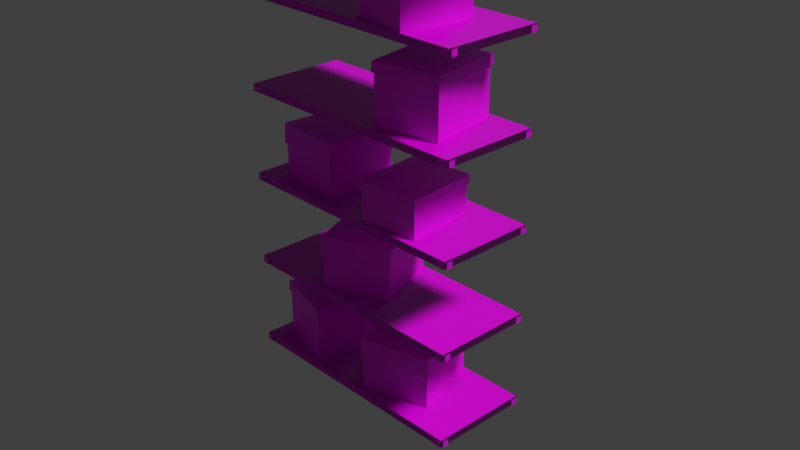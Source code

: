 # Source: garage_rack.blend  (saved by Blender 3.6.14; exported with 4.5.12 LTS)
import bpy
from mathutils import Matrix  # noqa: F401  (used for matrix-valued properties, if any)

bpy.ops.wm.read_factory_settings(use_empty=True)
scene = bpy.context.scene
scene.name = 'Scene'

# ---- collections
col_garage_rack_40x100 = bpy.data.collections.new('Garage_rack_40x100'); scene.collection.children.link(col_garage_rack_40x100)
col_cam___light = bpy.data.collections.new('Cam & Light'); scene.collection.children.link(col_cam___light)

# ---- images (referenced by path relative to the original .blend; pixels are not part of the script)
import os
ASSET_DIR = os.environ.get("B2B_ASSET_DIR", "")  # directory of the original .blend (textures are referenced by path, not embedded)
HERE = os.path.dirname(os.path.abspath(__file__))  # packed textures are extracted next to this script under _unpacked/

def load_image(name, relpath, width, height, colorspace="sRGB"):
    """Load a texture the original file referenced (path relative to the .blend, or extracted next to this script)."""
    p = next((c for c in (os.path.join(HERE, relpath), os.path.join(ASSET_DIR, relpath)) if relpath and os.path.exists(c)), "")
    if p:
        img = bpy.data.images.load(p, check_existing=True)
        img.name = name
    else:  # same state as the original file: an image datablock whose file is absent (Cycles renders it pink)
        img = bpy.data.images.new(name, width, height)
        img.source = "FILE"
        img.filepath = "//" + (relpath or name)
    img.colorspace_settings.name = colorspace
    return img
img_rack_paint_n_png = load_image('rack_paint_n.png', 'tex/rack_paint_n.png', 1024, 1024, 'sRGB')
img_rack_paint_png = load_image('rack_paint.png', 'tex/rack_paint.png', 1024, 1024, 'sRGB')
img_bolt_png = load_image('bolt.png', 'tex/bolt.png', 1024, 1024, 'sRGB')
img_bar_n_png = load_image('bar_n.png', 'tex/bar_n.png', 1024, 1024, 'sRGB')
img_bar_png = load_image('bar.png', 'tex/bar.png', 1024, 1024, 'Linear CIE-XYZ D65')
img_box_paper_a_png = load_image('box_paper_A.png', 'tex/box_paper_A.png', 1024, 1024, 'sRGB')
img_box_paper_b_png = load_image('box_paper_B.png', 'tex/box_paper_B.png', 1024, 1024, 'sRGB')
img_box_paper_c_png = load_image('box_paper_C.png', 'tex/box_paper_C.png', 1024, 1024, 'sRGB')

# ---- materials (node trees are filled in below, after node groups)
mat_rack_paint = bpy.data.materials.new('rack_paint')
mat_bolt = bpy.data.materials.new('bolt')
mat_bar = bpy.data.materials.new('bar')
mat_box_a = bpy.data.materials.new('box.A')
mat_box_b = bpy.data.materials.new('box.B')
mat_box_c = bpy.data.materials.new('box.C')

# ---- node groups
ng_auto_smooth = bpy.data.node_groups.new('Auto Smooth', 'GeometryNodeTree')
_s = ng_auto_smooth.interface.new_socket(name='Geometry', in_out='OUTPUT', socket_type='NodeSocketGeometry')
_s = ng_auto_smooth.interface.new_socket(name='Geometry', in_out='INPUT', socket_type='NodeSocketGeometry')
_s = ng_auto_smooth.interface.new_socket(name='Angle', in_out='INPUT', socket_type='NodeSocketFloat')
_s.subtype = 'ANGLE'
_s.min_value = 0.0
_s.max_value = 3.142
ng_auto_smooth.is_modifier = True
_N = ng_auto_smooth.nodes; _L = ng_auto_smooth.links
n0 = _N.new('NodeGroupOutput'); n0.name = 'Group Output'; n0.location = (480, -100)
n1 = _N.new('NodeGroupInput'); n1.name = 'Group Input'; n1.location = (-420, -300)
n2 = _N.new('NodeGroupInput'); n2.name = 'Group Input.001'; n2.location = (-60, -100)
n3 = _N.new('GeometryNodeSetShadeSmooth'); n3.name = 'Set Shade Smooth'; n3.location = (120, -100)
n3.domain = 'EDGE'
n4 = _N.new('GeometryNodeSetShadeSmooth'); n4.name = 'Set Shade Smooth.001'; n4.location = (300, -100)
n5 = _N.new('GeometryNodeInputMeshEdgeAngle'); n5.name = 'Edge Angle'; n5.location = (-420, -220)
n6 = _N.new('GeometryNodeInputEdgeSmooth'); n6.name = 'Is Edge Smooth'; n6.location = (-60, -160)
n7 = _N.new('GeometryNodeInputShadeSmooth'); n7.name = 'Is Face Smooth'; n7.location = (-240, -340)
n8 = _N.new('FunctionNodeBooleanMath'); n8.name = 'Boolean Math'; n8.location = (-60, -220)
n9 = _N.new('FunctionNodeCompare'); n9.name = 'Compare'; n9.location = (-240, -180)
n9.operation = 'LESS_EQUAL'
_L.new(n5.outputs[0], n9.inputs[0])
_L.new(n4.outputs[0], n0.inputs[0])
_L.new(n1.outputs[1], n9.inputs[1])
_L.new(n9.outputs[0], n8.inputs[0])
_L.new(n7.outputs[0], n8.inputs[1])
_L.new(n2.outputs[0], n3.inputs[0])
_L.new(n6.outputs[0], n3.inputs[1])
_L.new(n3.outputs[0], n4.inputs[0])
_L.new(n8.outputs[0], n3.inputs[2])
n0.is_active_output = True

# ---- material node trees
mat_rack_paint.use_nodes = True; mat_rack_paint.node_tree.nodes.clear()
_N = mat_rack_paint.node_tree.nodes; _L = mat_rack_paint.node_tree.links
n0 = _N.new('ShaderNodeBsdfPrincipled'); n0.name = 'Principled BSDF'; n0.location = (10, 300)
n0.distribution = 'GGX'
n0.subsurface_method = 'RANDOM_WALK_SKIN'
n0.inputs[2].default_value = 0.3
n0.inputs[3].default_value = 1.45
n0.inputs[27].default_value = (0.0, 0.0, 0.0, 1.0)
n0.inputs[28].default_value = 1.0
n1 = _N.new('ShaderNodeOutputMaterial'); n1.name = 'Material Output'; n1.location = (300, 300)
n2 = _N.new('ShaderNodeTexImage'); n2.name = 'Image Texture.001'; n2.location = (-549, -184)
n2.image = img_rack_paint_n_png
n3 = _N.new('ShaderNodeNormalMap'); n3.name = 'Normal Map'; n3.location = (-224, -199)
n4 = _N.new('ShaderNodeUVMap'); n4.name = 'UV Map'; n4.location = (-911, -134)
n4.uv_map = 'BaseMap'
n5 = _N.new('ShaderNodeTexImage'); n5.name = 'Image Texture'; n5.location = (-431, 293)
n5.image = img_rack_paint_png
_L.new(n0.outputs[0], n1.inputs[0])
_L.new(n5.outputs[0], n0.inputs[0])
_L.new(n2.outputs[0], n3.inputs[1])
_L.new(n3.outputs[0], n0.inputs[5])
_L.new(n4.outputs[0], n5.inputs[0])
_L.new(n4.outputs[0], n2.inputs[0])
n1.is_active_output = True
mat_bolt.use_nodes = True; mat_bolt.node_tree.nodes.clear()
_N = mat_bolt.node_tree.nodes; _L = mat_bolt.node_tree.links
n0 = _N.new('ShaderNodeBsdfPrincipled'); n0.name = 'Principled BSDF'; n0.location = (10, 300)
n0.distribution = 'GGX'
n0.subsurface_method = 'RANDOM_WALK_SKIN'
n0.inputs[3].default_value = 1.45
n0.inputs[27].default_value = (0.0, 0.0, 0.0, 1.0)
n0.inputs[28].default_value = 1.0
n1 = _N.new('ShaderNodeOutputMaterial'); n1.name = 'Material Output'; n1.location = (300, 300)
n2 = _N.new('ShaderNodeTexImage'); n2.name = 'Image Texture'; n2.location = (-392, 294)
n2.image = img_bolt_png
n3 = _N.new('ShaderNodeUVMap'); n3.name = 'UV Map'; n3.location = (-705, 258)
n3.uv_map = 'BaseMap'
_L.new(n0.outputs[0], n1.inputs[0])
_L.new(n2.outputs[0], n0.inputs[0])
_L.new(n3.outputs[0], n2.inputs[0])
_L.new(n2.outputs[1], n0.inputs[4])
n1.is_active_output = True
mat_bar.use_nodes = True; mat_bar.node_tree.nodes.clear()
_N = mat_bar.node_tree.nodes; _L = mat_bar.node_tree.links
n0 = _N.new('ShaderNodeBsdfPrincipled'); n0.name = 'Principled BSDF'; n0.location = (10, 300)
n0.distribution = 'GGX'
n0.subsurface_method = 'RANDOM_WALK_SKIN'
n0.inputs[2].default_value = 0.3
n0.inputs[3].default_value = 1.45
n0.inputs[27].default_value = (0.0, 0.0, 0.0, 1.0)
n0.inputs[28].default_value = 1.0
n1 = _N.new('ShaderNodeOutputMaterial'); n1.name = 'Material Output'; n1.location = (300, 300)
n2 = _N.new('ShaderNodeUVMap'); n2.name = 'UV Map'; n2.location = (-882, -42)
n2.uv_map = 'BaseMap'
n3 = _N.new('ShaderNodeTexImage'); n3.name = 'Image Texture.001'; n3.location = (-586, -105)
n3.image = img_bar_n_png
n4 = _N.new('ShaderNodeNormalMap'); n4.name = 'Normal Map'; n4.location = (-284, -190)
n4.uv_map = 'BaseMap'
n5 = _N.new('ShaderNodeTexImage'); n5.name = 'Image Texture'; n5.location = (-429, 298)
n5.image = img_bar_png
_L.new(n0.outputs[0], n1.inputs[0])
_L.new(n5.outputs[0], n0.inputs[0])
_L.new(n2.outputs[0], n5.inputs[0])
_L.new(n2.outputs[0], n3.inputs[0])
_L.new(n3.outputs[0], n4.inputs[1])
_L.new(n4.outputs[0], n0.inputs[5])
_L.new(n5.outputs[1], n0.inputs[4])
n1.is_active_output = True
mat_box_a.use_nodes = True; mat_box_a.node_tree.nodes.clear()
_N = mat_box_a.node_tree.nodes; _L = mat_box_a.node_tree.links
n0 = _N.new('ShaderNodeBsdfPrincipled'); n0.name = 'Principled BSDF'; n0.location = (10, 300)
n0.distribution = 'GGX'
n0.subsurface_method = 'RANDOM_WALK_SKIN'
n0.inputs[3].default_value = 1.45
n0.inputs[27].default_value = (0.0, 0.0, 0.0, 1.0)
n0.inputs[28].default_value = 1.0
n1 = _N.new('ShaderNodeOutputMaterial'); n1.name = 'Material Output'; n1.location = (300, 300)
n2 = _N.new('ShaderNodeUVMap'); n2.name = 'UV Map'; n2.location = (-661, 179)
n2.uv_map = 'BaseMap'
n3 = _N.new('ShaderNodeTexImage'); n3.name = 'Image Texture'; n3.location = (-391, 271)
n3.width = 315
n3.image = img_box_paper_a_png
_L.new(n0.outputs[0], n1.inputs[0])
_L.new(n3.outputs[0], n0.inputs[0])
_L.new(n2.outputs[0], n3.inputs[0])
n1.is_active_output = True
mat_box_b.use_nodes = True; mat_box_b.node_tree.nodes.clear()
_N = mat_box_b.node_tree.nodes; _L = mat_box_b.node_tree.links
n0 = _N.new('ShaderNodeBsdfPrincipled'); n0.name = 'Principled BSDF'; n0.location = (10, 300)
n0.distribution = 'GGX'
n0.subsurface_method = 'RANDOM_WALK_SKIN'
n0.inputs[3].default_value = 1.45
n0.inputs[27].default_value = (0.0, 0.0, 0.0, 1.0)
n0.inputs[28].default_value = 1.0
n1 = _N.new('ShaderNodeOutputMaterial'); n1.name = 'Material Output'; n1.location = (300, 300)
n2 = _N.new('ShaderNodeUVMap'); n2.name = 'UV Map'; n2.location = (-661, 179)
n2.uv_map = 'BaseMap'
n3 = _N.new('ShaderNodeTexImage'); n3.name = 'Image Texture'; n3.location = (-391, 271)
n3.width = 311
n3.image = img_box_paper_b_png
_L.new(n0.outputs[0], n1.inputs[0])
_L.new(n3.outputs[0], n0.inputs[0])
_L.new(n2.outputs[0], n3.inputs[0])
n1.is_active_output = True
mat_box_c.use_nodes = True; mat_box_c.node_tree.nodes.clear()
_N = mat_box_c.node_tree.nodes; _L = mat_box_c.node_tree.links
n0 = _N.new('ShaderNodeBsdfPrincipled'); n0.name = 'Principled BSDF'; n0.location = (10, 300)
n0.distribution = 'GGX'
n0.subsurface_method = 'RANDOM_WALK_SKIN'
n0.inputs[3].default_value = 1.45
n0.inputs[27].default_value = (0.0, 0.0, 0.0, 1.0)
n0.inputs[28].default_value = 1.0
n1 = _N.new('ShaderNodeOutputMaterial'); n1.name = 'Material Output'; n1.location = (300, 300)
n2 = _N.new('ShaderNodeUVMap'); n2.name = 'UV Map'; n2.location = (-661, 179)
n2.uv_map = 'BaseMap'
n3 = _N.new('ShaderNodeTexImage'); n3.name = 'Image Texture'; n3.location = (-391, 271)
n3.width = 323
n3.image = img_box_paper_c_png
_L.new(n0.outputs[0], n1.inputs[0])
_L.new(n3.outputs[0], n0.inputs[0])
_L.new(n2.outputs[0], n3.inputs[0])
n1.is_active_output = True

# ---- world
world_world = bpy.data.worlds.new('World'); scene.world = world_world
world_world.use_nodes = True; world_world.node_tree.nodes.clear()
_N = world_world.node_tree.nodes; _L = world_world.node_tree.links
n0 = _N.new('ShaderNodeOutputWorld'); n0.name = 'World Output'; n0.location = (300, 300)
n1 = _N.new('ShaderNodeBackground'); n1.name = 'Background'; n1.location = (10, 300)
n1.inputs[0].default_value = (0.05088, 0.05088, 0.05088, 1.0)
_L.new(n1.outputs[0], n0.inputs[0])
n0.is_active_output = True
world_world.color = (0.05088, 0.05088, 0.05088)
world_world.use_sun_shadow = False
world_world.sun_shadow_jitter_overblur = 0.0

# ---- cameras
cam_camera = bpy.data.cameras.new('Camera')
cam_camera.clip_end = 100.0
cam_camera.ortho_scale = 7.314

# ---- lights
light_light = bpy.data.lights.new('Light', 'SUN')
light_light.transmission_factor = 0.0
light_light.angle = 0.1993
light_light.energy = 2.0
light_light.shadow_soft_size = 0.1
light_light.shadow_cascade_max_distance = 1000.0

# ---- meshes
me_cube_001 = bpy.data.meshes.new('Cube.001')
me_cube_001.from_pydata([(-0.5, -0.2, 0.0), (-0.5, -0.2, 0.03), (-0.5, 0.2, 0.0), (-0.5, 0.2, 0.03), (0.5, -0.2, 0.0), (0.5, -0.2, 0.03), (0.5, 0.2, 0.0), (0.5, 0.2, 0.03), (-0.4955, -0.206, 0.0025), (-0.4705, -0.206, 0.0025), (-0.4955, -0.206, 0.0275), (-0.4705, -0.206, 0.0275), (-0.506, -0.1695, 0.0025), (-0.506, -0.1945, 0.0025), (-0.506, -0.1695, 0.0275), (-0.506, -0.1945, 0.0275), (0.4705, -0.206, 0.0025), (0.4955, -0.206, 0.0025), (0.4705, -0.206, 0.0275), (0.4955, -0.206, 0.0275), (-0.506, 0.1945, 0.0025), (-0.506, 0.1695, 0.0025), (-0.506, 0.1945, 0.0275), (-0.506, 0.1695, 0.0275), (0.506, -0.1945, 0.0025), (0.506, -0.1695, 0.0025), (0.506, -0.1945, 0.0275), (0.506, -0.1695, 0.0275), (0.506, 0.1695, 0.0025), (0.506, 0.1945, 0.0025), (0.506, 0.1695, 0.0275), (0.506, 0.1945, 0.0275), (0.4955, 0.206, 0.0025), (0.4705, 0.206, 0.0025), (0.4955, 0.206, 0.0275), (0.4705, 0.206, 0.0275), (-0.4705, 0.206, 0.0025), (-0.4955, 0.206, 0.0025), (-0.4705, 0.206, 0.0275), (-0.4955, 0.206, 0.0275)], [], [(0, 1, 3, 2), (2, 3, 7, 6), (6, 7, 5, 4), (4, 5, 1, 0), (2, 6, 4, 0), (7, 3, 1, 5), (8, 9, 11, 10), (12, 13, 15, 14), (16, 17, 19, 18), (20, 21, 23, 22), (24, 25, 27, 26), (28, 29, 31, 30), (32, 33, 35, 34), (36, 37, 39, 38)])
me_cube_001.polygons.foreach_set('material_index', [0, 0, 0, 0, 0, 0, 1, 1, 1, 1, 1, 1, 1, 1])
_uv = me_cube_001.uv_layers.new(name='BaseMap')
_uv.uv.foreach_set('vector', [0.4057, 3.499, 0.4057, 3.33, 2.669, 3.33, 2.669, 3.499, 2.839, 3.33, 2.669, 3.33, 2.669, -2.33, 2.839, -2.33, 2.669, -2.499, 2.669, -2.33, 0.4057, -2.33, 0.4057, -2.499, 0.2359, -2.33, 0.4057, -2.33, 0.4057, 3.33, 0.2359, 3.33, -2.028, 3.33, -2.028, -2.33, 0.2359, -2.33, 0.2359, 3.33, 2.669, -2.33, 2.669, 3.33, 0.4057, 3.33, 0.4057, -2.33, 0.0, 0.0, 1.0, 0.0, 1.0, 1.0, 0.0, 1.0, 0.0, 0.0, 1.0, 0.0, 1.0, 1.0, 0.0, 1.0, 0.0, 0.0, 1.0, 0.0, 1.0, 1.0, 0.0, 1.0, 0.0, 0.0, 1.0, 0.0, 1.0, 1.0, 0.0, 1.0, 0.0, 0.0, 1.0, 0.0, 1.0, 1.0, 0.0, 1.0, 0.0, 0.0, 1.0, 0.0, 1.0, 1.0, 0.0, 1.0, 0.0, 0.0, 1.0, 0.0, 1.0, 1.0, 0.0, 1.0, 0.0, 0.0, 1.0, 0.0, 1.0, 1.0, 0.0, 1.0])
me_cube_001.materials.append(mat_rack_paint)
me_cube_001.materials.append(mat_bolt)
me_cube_001.update()
me_cube_002 = bpy.data.meshes.new('Cube.002')
me_cube_002.from_pydata([(-0.005, -0.005, 3.475e-09), (-0.005, -0.005, 2.025), (-0.005, 0.04, 3.475e-09), (-0.005, 0.04, 2.025), (0.04, -0.005, 3.475e-09), (0.04, -0.005, 2.025), (0.0, 0.04, 3.475e-09), (0.0, 0.04, 2.025), (0.04, 0.0, 3.475e-09), (0.04, 0.0, 2.025), (0.0, 0.0, 2.025), (0.0, 0.0, 3.475e-09)], [], [(1, 3, 2, 0), (0, 11, 8, 4), (4, 5, 1, 0), (8, 9, 5, 4), (2, 3, 7, 6), (11, 10, 9, 8), (6, 7, 10, 11), (1, 5, 9, 10), (3, 1, 10, 7), (2, 6, 11, 0)])
_uv = me_cube_002.uv_layers.new(name='BaseMap')
_uv.uv.foreach_set('vector', [0.0, 22.5, 1.0, 22.5, 1.0, -0.002144, 0.0, -0.002144, 0.0, -0.002144, 0.1111, -0.002144, 1.0, -0.002144, 1.0, -0.002144, 1.0, -0.002144, 1.0, 22.5, 0.0, 22.5, 0.0, -0.002144, 1.0, -0.002144, 1.0, 22.5, 1.0, 22.5, 1.0, -0.002144, 1.0, -0.002144, 1.0, 22.5, 1.0, 22.5, 1.0, -0.002144, 0.1111, -0.002144, 0.1111, 22.5, 1.0, 22.5, 1.0, -0.002144, 1.0, -0.002144, 1.0, 22.5, 0.1111, 22.5, 0.1111, -0.002144, 0.0, 22.5, 1.0, 22.5, 1.0, 22.5, 0.1111, 22.5, 1.0, 22.5, 0.0, 22.5, 0.1111, 22.5, 1.0, 22.5, 1.0, -0.002144, 1.0, -0.002144, 0.1111, -0.002144, 0.0, -0.002144])
me_cube_002.materials.append(mat_bar)
me_cube_002.update()
me_cube = bpy.data.meshes.new('Cube')
me_cube.from_pydata([(-0.13, -0.15, -1.39e-08), (-0.1345, -0.1545, 0.23), (-0.13, 0.15, -1.39e-08), (-0.1345, 0.1545, 0.23), (0.13, -0.15, -1.39e-08), (0.1345, -0.1545, 0.23), (0.13, 0.15, -1.39e-08), (0.1345, 0.1545, 0.23), (-0.1375, -0.1575, 0.1902), (-0.1375, 0.1575, 0.1902), (0.1375, 0.1575, 0.1902), (0.1375, -0.1575, 0.1902), (-0.13, 0.15, 0.1886), (0.13, 0.15, 0.1886), (0.13, -0.15, 0.1886), (-0.13, -0.15, 0.1886)], [], [(8, 1, 3, 9), (9, 3, 7, 10), (10, 7, 5, 11), (11, 5, 1, 8), (2, 6, 4, 0), (7, 3, 1, 5), (14, 11, 8, 15), (13, 10, 11, 14), (12, 9, 10, 13), (15, 8, 9, 12), (0, 15, 12, 2), (2, 12, 13, 6), (6, 13, 14, 4), (4, 14, 15, 0)])
me_cube.polygons.foreach_set('use_smooth', [True] * 14)
_uv = me_cube.uv_layers.new(name='BaseMap')
_uv.uv.foreach_set('vector', [0.9542, 0.2233, 0.9542, 0.08, 2.052, 0.08, 2.052, 0.2233, -2.052, 0.2233, -2.052, 0.08, -1.097, 0.08, -1.097, 0.2233, -1.097, 0.2233, -1.097, 0.08, 7.833e-05, 0.08, 7.833e-05, 0.2233, 7.833e-05, 0.2233, 7.833e-05, 0.08, 0.9542, 0.08, 0.9542, 0.2233, 0.9542, 2.033, 7.833e-05, 2.033, 7.833e-05, 0.9371, 0.9542, 0.9371, 7.833e-05, -1.016, 0.9542, -1.016, 0.9542, 0.08, 7.833e-05, 0.08, 7.833e-05, 0.2617, 7.833e-05, 0.2233, 0.9542, 0.2233, 0.9542, 0.2617, -1.097, 0.2617, -1.097, 0.2233, 7.833e-05, 0.2233, 7.833e-05, 0.2617, -2.052, 0.2617, -2.052, 0.2233, -1.097, 0.2233, -1.097, 0.2617, 0.9542, 0.2617, 0.9542, 0.2233, 2.052, 0.2233, 2.052, 0.2617, 0.9542, 0.9371, 0.9542, 0.2617, 2.052, 0.2617, 2.052, 0.9371, -2.052, 0.9371, -2.052, 0.2617, -1.097, 0.2617, -1.097, 0.9371, -1.097, 0.9371, -1.097, 0.2617, 7.833e-05, 0.2617, 7.833e-05, 0.9371, 7.833e-05, 0.9371, 7.833e-05, 0.2617, 0.9542, 0.2617, 0.9542, 0.9371])
me_cube.materials.append(mat_box_a)
me_cube.update()
me_cube_003 = bpy.data.meshes.new('Cube.003')
me_cube_003.from_pydata([(-0.14, -0.14, -1.39e-08), (-0.1445, -0.1445, 0.21), (-0.14, 0.14, -1.39e-08), (-0.1445, 0.1445, 0.21), (0.14, -0.14, -1.39e-08), (0.1445, -0.1445, 0.21), (0.14, 0.14, -1.39e-08), (0.1445, 0.1445, 0.21), (-0.1475, -0.1475, 0.1302), (-0.1475, 0.1475, 0.1302), (0.1475, 0.1475, 0.1302), (0.1475, -0.1475, 0.1302), (-0.14, 0.14, 0.1286), (0.14, 0.14, 0.1286), (0.14, -0.14, 0.1286), (-0.14, -0.14, 0.1286)], [], [(8, 1, 3, 9), (9, 3, 7, 10), (10, 7, 5, 11), (11, 5, 1, 8), (2, 6, 4, 0), (7, 3, 1, 5), (14, 11, 8, 15), (13, 10, 11, 14), (12, 9, 10, 13), (15, 8, 9, 12), (0, 15, 12, 2), (2, 12, 13, 6), (6, 13, 14, 4), (4, 14, 15, 0)])
me_cube_003.polygons.foreach_set('use_smooth', [True] * 14)
_uv = me_cube_003.uv_layers.new(name='BaseMap')
_uv.uv.foreach_set('vector', [-0.9301, 0.6784, -0.9301, 1.036, -2.209, 1.036, -2.209, 0.6784, 2.907, 0.6784, 2.907, 1.036, 1.628, 1.036, 1.628, 0.6784, 1.628, 0.6784, 1.628, 1.036, 0.349, 1.036, 0.349, 0.6784, 0.349, 0.6784, 0.349, 1.036, -0.9301, 1.036, -0.9301, 0.6784, -0.9301, -1.224, 0.349, -1.224, 0.349, 0.05536, -0.9301, 0.05536, 0.349, 2.315, -0.9301, 2.315, -0.9301, 1.036, 0.349, 1.036, 0.349, 0.6304, 0.349, 0.6784, -0.9301, 0.6784, -0.9301, 0.6304, 1.628, 0.6304, 1.628, 0.6784, 0.349, 0.6784, 0.349, 0.6304, 2.907, 0.6304, 2.907, 0.6784, 1.628, 0.6784, 1.628, 0.6304, -0.9301, 0.6304, -0.9301, 0.6784, -2.209, 0.6784, -2.209, 0.6304, -0.9301, 0.05536, -0.9301, 0.6304, -2.209, 0.6304, -2.209, 0.05536, 2.907, 0.05536, 2.907, 0.6304, 1.628, 0.6304, 1.628, 0.05536, 1.628, 0.05536, 1.628, 0.6304, 0.349, 0.6304, 0.349, 0.05536, 0.349, 0.05536, 0.349, 0.6304, -0.9301, 0.6304, -0.9301, 0.05536])
me_cube_003.materials.append(mat_box_b)
me_cube_003.update()
me_cube_004 = bpy.data.meshes.new('Cube.004')
me_cube_004.from_pydata([(-0.12, -0.14, 3.875e-08), (-0.1274, -0.1474, 0.1548), (-0.12, 0.14, 3.875e-08), (-0.1274, 0.1474, 0.1548), (0.12, -0.14, 3.875e-08), (0.1274, -0.1474, 0.1548), (0.12, 0.14, 3.875e-08), (0.1274, 0.1474, 0.1548), (-0.1275, -0.1475, 0.1206), (-0.1275, 0.1475, 0.1206), (0.1275, 0.1475, 0.1206), (0.1275, -0.1475, 0.1206), (-0.12, 0.14, 0.1181), (0.12, 0.14, 0.1181), (0.12, -0.14, 0.1181), (-0.12, -0.14, 0.1181)], [], [(8, 1, 3, 9), (9, 3, 7, 10), (10, 7, 5, 11), (11, 5, 1, 8), (2, 6, 4, 0), (7, 3, 1, 5), (14, 11, 8, 15), (13, 10, 11, 14), (12, 9, 10, 13), (15, 8, 9, 12), (0, 15, 12, 2), (2, 12, 13, 6), (6, 13, 14, 4), (4, 14, 15, 0)])
me_cube_004.polygons.foreach_set('use_smooth', [True] * 14)
_uv = me_cube_004.uv_layers.new(name='BaseMap')
_uv.uv.foreach_set('vector', [-0.9301, 0.6784, -0.9301, 1.036, -2.209, 1.036, -2.209, 0.6784, 2.907, 0.6784, 2.907, 1.036, 1.628, 1.036, 1.628, 0.6784, 1.628, 0.6784, 1.628, 1.036, 0.349, 1.036, 0.349, 0.6784, 0.349, 0.6784, 0.349, 1.036, -0.9301, 1.036, -0.9301, 0.6784, -0.9301, -1.224, 0.349, -1.224, 0.349, 0.05536, -0.9301, 0.05536, 0.349, 2.315, -0.9301, 2.315, -0.9301, 1.036, 0.349, 1.036, 0.349, 0.6304, 0.349, 0.6784, -0.9301, 0.6784, -0.9301, 0.6304, 1.628, 0.6304, 1.628, 0.6784, 0.349, 0.6784, 0.349, 0.6304, 2.907, 0.6304, 2.907, 0.6784, 1.628, 0.6784, 1.628, 0.6304, -0.9301, 0.6304, -0.9301, 0.6784, -2.209, 0.6784, -2.209, 0.6304, -0.9301, 0.05536, -0.9301, 0.6304, -2.209, 0.6304, -2.209, 0.05536, 2.907, 0.05536, 2.907, 0.6304, 1.628, 0.6304, 1.628, 0.05536, 1.628, 0.05536, 1.628, 0.6304, 0.349, 0.6304, 0.349, 0.05536, 0.349, 0.05536, 0.349, 0.6304, -0.9301, 0.6304, -0.9301, 0.05536])
me_cube_004.materials.append(mat_box_c)
me_cube_004.update()

# ---- objects
ob_rack_001 = bpy.data.objects.new('rack.001', me_cube_001)
ob_l_bar_001 = bpy.data.objects.new('L-bar.001', me_cube_002)
ob_box_a_001 = bpy.data.objects.new('box.A.001', me_cube)
ob_box_a_002 = bpy.data.objects.new('box.A.002', me_cube)
ob_box_b_001 = bpy.data.objects.new('box.B.001', me_cube_003)
ob_box_b_002 = bpy.data.objects.new('box.B.002', me_cube_003)
ob_box_b_003 = bpy.data.objects.new('box.B.003', me_cube_003)
ob_box_c_001 = bpy.data.objects.new('box.C.001', me_cube_004)
ob_box_c_002 = bpy.data.objects.new('box.C.002', me_cube_004)
ob_rack_002 = bpy.data.objects.new('rack.002', me_cube_001)
ob_rack_003 = bpy.data.objects.new('rack.003', me_cube_001)
ob_rack_004 = bpy.data.objects.new('rack.004', me_cube_001)
ob_rack_005 = bpy.data.objects.new('rack.005', me_cube_001)
ob_rack_006 = bpy.data.objects.new('rack.006', me_cube_001)
ob_l_bar_002 = bpy.data.objects.new('L-bar.002', me_cube_002)
ob_l_bar_003 = bpy.data.objects.new('L-bar.003', me_cube_002)
ob_l_bar_004 = bpy.data.objects.new('L-bar.004', me_cube_002)
ob_camera = bpy.data.objects.new('Camera', cam_camera)
ob_light = bpy.data.objects.new('Light', light_light)

# ---- transforms, parenting, visibility, modifiers, constraints
ob_rack_001.location = (0.0, 0.0, 0.12)
ob_l_bar_001.location = (-0.5, -0.2, 0.0)
ob_box_a_001.location = (-0.287, 0.0, 0.15)
ob_box_a_001.rotation_euler = (0.0, -0.0, -0.2618)
_m = ob_box_a_001.modifiers.new('Auto Smooth', 'NODES')
_m.node_group = ng_auto_smooth
_gi = [s.identifier for s in ng_auto_smooth.interface.items_tree if s.item_type == 'SOCKET' and s.in_out == 'INPUT']
_m[_gi[1]] = 0.5236  # Angle
ob_box_a_002.location = (0.233, 0.0, 1.23)
ob_box_a_002.rotation_euler = (0.0, -0.0, 0.1745)
_m = ob_box_a_002.modifiers.new('Auto Smooth', 'NODES')
_m.node_group = ng_auto_smooth
_gi = [s.identifier for s in ng_auto_smooth.interface.items_tree if s.item_type == 'SOCKET' and s.in_out == 'INPUT']
_m[_gi[1]] = 0.5236  # Angle
ob_box_b_001.location = (0.153, 0.0, 0.15)
ob_box_b_001.rotation_euler = (0.0, -0.0, -1.309)
_m = ob_box_b_001.modifiers.new('Auto Smooth', 'NODES')
_m.node_group = ng_auto_smooth
_gi = [s.identifier for s in ng_auto_smooth.interface.items_tree if s.item_type == 'SOCKET' and s.in_out == 'INPUT']
_m[_gi[1]] = 0.5236  # Angle
ob_box_b_002.location = (-0.257, 0.0, 0.87)
ob_box_b_002.rotation_euler = (0.0, -0.0, 1.484)
_m = ob_box_b_002.modifiers.new('Auto Smooth', 'NODES')
_m.node_group = ng_auto_smooth
_gi = [s.identifier for s in ng_auto_smooth.interface.items_tree if s.item_type == 'SOCKET' and s.in_out == 'INPUT']
_m[_gi[1]] = 0.5236  # Angle
ob_box_b_003.location = (-0.06698, 0.0, 0.51)
ob_box_b_003.rotation_euler = (0.0, -0.0, 0.3491)
_m = ob_box_b_003.modifiers.new('Auto Smooth', 'NODES')
_m.node_group = ng_auto_smooth
_gi = [s.identifier for s in ng_auto_smooth.interface.items_tree if s.item_type == 'SOCKET' and s.in_out == 'INPUT']
_m[_gi[1]] = 0.5236  # Angle
ob_box_c_001.location = (0.1913, -0.03922, 0.87)
ob_box_c_001.rotation_euler = (0.0, -0.0, 0.08727)
ob_box_c_001.scale = (1.0, 1.0, 1.0)
_m = ob_box_c_001.modifiers.new('Auto Smooth', 'NODES')
_m.node_group = ng_auto_smooth
_gi = [s.identifier for s in ng_auto_smooth.interface.items_tree if s.item_type == 'SOCKET' and s.in_out == 'INPUT']
_m[_gi[1]] = 0.5236  # Angle
ob_box_c_002.location = (0.1913, -0.03922, 1.59)
ob_box_c_002.rotation_euler = (0.0, -0.0, -0.1745)
_m = ob_box_c_002.modifiers.new('Auto Smooth', 'NODES')
_m.node_group = ng_auto_smooth
_gi = [s.identifier for s in ng_auto_smooth.interface.items_tree if s.item_type == 'SOCKET' and s.in_out == 'INPUT']
_m[_gi[1]] = 0.5236  # Angle
ob_rack_002.location = (0.0, 0.0, 0.48)
ob_rack_003.location = (0.0, 0.0, 0.84)
ob_rack_004.location = (0.0, 0.0, 1.2)
ob_rack_005.location = (0.0, 0.0, 1.56)
ob_rack_006.location = (0.0, 0.0, 1.92)
ob_l_bar_002.location = (0.5, -0.2, 0.0)
ob_l_bar_002.rotation_euler = (0.0, -0.0, 1.571)
ob_l_bar_003.location = (0.5, 0.2, 0.0)
ob_l_bar_003.rotation_euler = (0.0, -0.0, 3.142)
ob_l_bar_004.location = (-0.5, 0.2, 0.0)
ob_l_bar_004.rotation_euler = (0.0, -0.0, -1.571)
ob_camera.location = (2.718, -2.491, 2.591)
ob_camera.rotation_euler = (1.109, 5.765e-08, 0.8149)
ob_camera.lock_rotations_4d = False
ob_camera.empty_display_type = 'ARROWS'
ob_camera.color = (0.0, 0.0, 0.0, 0.0)
ob_camera.display_type = 'WIRE'
ob_camera.lineart.crease_threshold = 0.0
ob_light.location = (1.188, 0.2931, 1.721)
ob_light.rotation_euler = (0.6503, 0.05522, 1.866)
ob_light.lock_rotations_4d = False
ob_light.empty_display_type = 'ARROWS'
ob_light.color = (0.0, 0.0, 0.0, 0.0)
ob_light.lineart.crease_threshold = 0.0

# ---- collection membership
col_garage_rack_40x100.objects.link(ob_rack_001)
col_garage_rack_40x100.objects.link(ob_l_bar_001)
col_garage_rack_40x100.objects.link(ob_box_a_001)
col_garage_rack_40x100.objects.link(ob_box_a_002)
col_garage_rack_40x100.objects.link(ob_box_b_001)
col_garage_rack_40x100.objects.link(ob_box_b_002)
col_garage_rack_40x100.objects.link(ob_box_b_003)
col_garage_rack_40x100.objects.link(ob_box_c_001)
col_garage_rack_40x100.objects.link(ob_box_c_002)
col_garage_rack_40x100.objects.link(ob_rack_002)
col_garage_rack_40x100.objects.link(ob_rack_003)
col_garage_rack_40x100.objects.link(ob_rack_004)
col_garage_rack_40x100.objects.link(ob_rack_005)
col_garage_rack_40x100.objects.link(ob_rack_006)
col_garage_rack_40x100.objects.link(ob_l_bar_002)
col_garage_rack_40x100.objects.link(ob_l_bar_003)
col_garage_rack_40x100.objects.link(ob_l_bar_004)
col_cam___light.objects.link(ob_camera)
col_cam___light.objects.link(ob_light)

# ---- scene / render settings (as saved in the file)
scene.camera = ob_camera
scene.frame_start = 1; scene.frame_end = 250; scene.frame_set(1)
scene.render.engine = 'CYCLES'
scene.render.film_transparent = True
scene.cycles.sampling_pattern = 'TABULATED_SOBOL'
scene.view_settings.view_transform = 'Standard'
bpy.context.view_layer.update()
